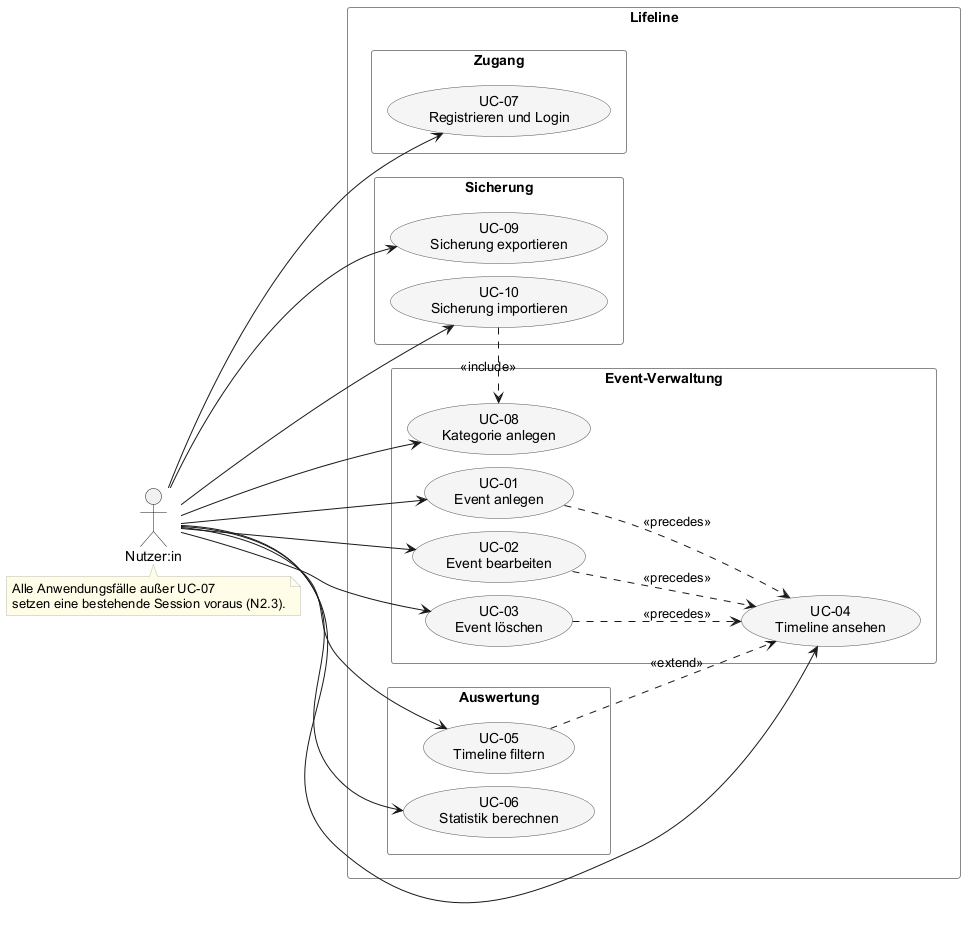

The diagram above was rendered by PlantUML. Its source (embedded in the PNG):
@startuml f2-use-cases
' F2 Anwendungsfalldiagramm - Lifeline
' Rendern (benötigt Graphviz):
'   java -jar plantuml.jar -charset UTF-8 -tpng docs/spec/diagrams/f2-use-cases.plantuml -o ../diagrams-png
left to right direction
skinparam shadowing false
skinparam nodesep 12
skinparam ranksep 60
skinparam defaultFontName Arial
skinparam usecase {
  BackgroundColor #F5F5F5
  BorderColor #555555
}
skinparam rectangle {
  BorderColor #888888
}
skinparam note {
  BackgroundColor #FFFDE7
  BorderColor #BBBBBB
}


actor "Nutzer:in" as N

rectangle "Lifeline" {
  rectangle "Zugang" {
    usecase "UC-07\nRegistrieren und Login" as UC07
  }
  rectangle "Sicherung" {
    usecase "UC-09\nSicherung exportieren" as UC09
    usecase "UC-10\nSicherung importieren" as UC10
  }
  rectangle "Event-Verwaltung" {
    usecase "UC-08\nKategorie anlegen" as UC08
    usecase "UC-01\nEvent anlegen" as UC01
    usecase "UC-02\nEvent bearbeiten" as UC02
    usecase "UC-03\nEvent löschen" as UC03
    usecase "UC-04\nTimeline ansehen" as UC04
  }
  rectangle "Auswertung" {
    usecase "UC-05\nTimeline filtern" as UC05
    usecase "UC-06\nStatistik berechnen" as UC06
  }
}

N --> UC07
N --> UC09
N --> UC10
N --> UC08
N --> UC01
N --> UC02
N --> UC03
N --> UC04
N --> UC05
N --> UC06

' norank: die include-Kante soll die Anordnung der Gruppen nicht verschieben
UC10 .[norank].> UC08 : <<include>>
UC01 ..> UC04 : <<precedes>>
UC02 ..> UC04 : <<precedes>>
UC03 ..> UC04 : <<precedes>>
UC05 ..> UC04 : <<extend>>

note bottom of N
  Alle Anwendungsfälle außer UC-07
  setzen eine bestehende Session voraus (N2.3).
end note
@enduml